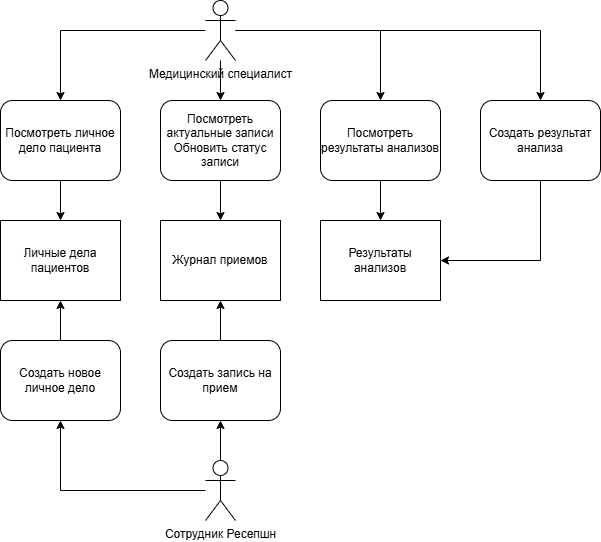

The diagram above was exported from draw.io. Its source (the exported page's mxGraphModel, read from the mxfile embedded in the PNG):
<mxGraphModel dx="1042" dy="1758" grid="1" gridSize="10" guides="1" tooltips="1" connect="1" arrows="1" fold="1" page="1" pageScale="1" pageWidth="850" pageHeight="1100" math="0" shadow="0">
  <root>
    <mxCell id="0" />
    <mxCell id="1" parent="0" />
    <mxCell id="4EpSo9s6Xk3iwsv94KNg-1" value="Журнал приемов" style="rounded=0;whiteSpace=wrap;html=1;" vertex="1" parent="1">
      <mxGeometry x="360" y="160" width="120" height="80" as="geometry" />
    </mxCell>
    <mxCell id="4EpSo9s6Xk3iwsv94KNg-2" value="Личные дела пациентов" style="rounded=0;whiteSpace=wrap;html=1;" vertex="1" parent="1">
      <mxGeometry x="200" y="160" width="120" height="80" as="geometry" />
    </mxCell>
    <mxCell id="4EpSo9s6Xk3iwsv94KNg-3" value="Результаты анализов" style="rounded=0;whiteSpace=wrap;html=1;" vertex="1" parent="1">
      <mxGeometry x="520" y="160" width="120" height="80" as="geometry" />
    </mxCell>
    <mxCell id="4EpSo9s6Xk3iwsv94KNg-13" style="edgeStyle=orthogonalEdgeStyle;rounded=0;orthogonalLoop=1;jettySize=auto;html=1;" edge="1" parent="1" source="4EpSo9s6Xk3iwsv94KNg-6" target="4EpSo9s6Xk3iwsv94KNg-12">
      <mxGeometry relative="1" as="geometry" />
    </mxCell>
    <mxCell id="4EpSo9s6Xk3iwsv94KNg-15" style="edgeStyle=orthogonalEdgeStyle;rounded=0;orthogonalLoop=1;jettySize=auto;html=1;" edge="1" parent="1" source="4EpSo9s6Xk3iwsv94KNg-6" target="4EpSo9s6Xk3iwsv94KNg-11">
      <mxGeometry relative="1" as="geometry" />
    </mxCell>
    <mxCell id="4EpSo9s6Xk3iwsv94KNg-6" value="Сотрудник Ресепшн" style="shape=umlActor;verticalLabelPosition=bottom;verticalAlign=top;html=1;outlineConnect=0;" vertex="1" parent="1">
      <mxGeometry x="405" y="400" width="30" height="60" as="geometry" />
    </mxCell>
    <mxCell id="4EpSo9s6Xk3iwsv94KNg-10" style="edgeStyle=orthogonalEdgeStyle;rounded=0;orthogonalLoop=1;jettySize=auto;html=1;" edge="1" parent="1" source="4EpSo9s6Xk3iwsv94KNg-11" target="4EpSo9s6Xk3iwsv94KNg-1">
      <mxGeometry relative="1" as="geometry">
        <mxPoint x="400" y="320" as="sourcePoint" />
      </mxGeometry>
    </mxCell>
    <mxCell id="4EpSo9s6Xk3iwsv94KNg-11" value="Создать запись на прием" style="rounded=1;whiteSpace=wrap;html=1;" vertex="1" parent="1">
      <mxGeometry x="360" y="280" width="120" height="80" as="geometry" />
    </mxCell>
    <mxCell id="4EpSo9s6Xk3iwsv94KNg-14" style="edgeStyle=orthogonalEdgeStyle;rounded=0;orthogonalLoop=1;jettySize=auto;html=1;" edge="1" parent="1" source="4EpSo9s6Xk3iwsv94KNg-12" target="4EpSo9s6Xk3iwsv94KNg-2">
      <mxGeometry relative="1" as="geometry" />
    </mxCell>
    <mxCell id="4EpSo9s6Xk3iwsv94KNg-12" value="Создать новое личное дело" style="rounded=1;whiteSpace=wrap;html=1;" vertex="1" parent="1">
      <mxGeometry x="200" y="280" width="120" height="80" as="geometry" />
    </mxCell>
    <mxCell id="4EpSo9s6Xk3iwsv94KNg-19" style="edgeStyle=orthogonalEdgeStyle;rounded=0;orthogonalLoop=1;jettySize=auto;html=1;" edge="1" parent="1" source="4EpSo9s6Xk3iwsv94KNg-16" target="4EpSo9s6Xk3iwsv94KNg-17">
      <mxGeometry relative="1" as="geometry" />
    </mxCell>
    <mxCell id="4EpSo9s6Xk3iwsv94KNg-21" style="edgeStyle=orthogonalEdgeStyle;rounded=0;orthogonalLoop=1;jettySize=auto;html=1;" edge="1" parent="1" source="4EpSo9s6Xk3iwsv94KNg-16" target="4EpSo9s6Xk3iwsv94KNg-20">
      <mxGeometry relative="1" as="geometry" />
    </mxCell>
    <mxCell id="4EpSo9s6Xk3iwsv94KNg-23" style="edgeStyle=orthogonalEdgeStyle;rounded=0;orthogonalLoop=1;jettySize=auto;html=1;" edge="1" parent="1" source="4EpSo9s6Xk3iwsv94KNg-16" target="4EpSo9s6Xk3iwsv94KNg-22">
      <mxGeometry relative="1" as="geometry" />
    </mxCell>
    <mxCell id="4EpSo9s6Xk3iwsv94KNg-30" style="edgeStyle=orthogonalEdgeStyle;rounded=0;orthogonalLoop=1;jettySize=auto;html=1;" edge="1" parent="1" source="4EpSo9s6Xk3iwsv94KNg-16" target="4EpSo9s6Xk3iwsv94KNg-28">
      <mxGeometry relative="1" as="geometry" />
    </mxCell>
    <mxCell id="4EpSo9s6Xk3iwsv94KNg-16" value="Медицинский специалист" style="shape=umlActor;verticalLabelPosition=bottom;verticalAlign=top;html=1;outlineConnect=0;" vertex="1" parent="1">
      <mxGeometry x="405" y="-60" width="30" height="60" as="geometry" />
    </mxCell>
    <mxCell id="4EpSo9s6Xk3iwsv94KNg-24" style="edgeStyle=orthogonalEdgeStyle;rounded=0;orthogonalLoop=1;jettySize=auto;html=1;" edge="1" parent="1" source="4EpSo9s6Xk3iwsv94KNg-17" target="4EpSo9s6Xk3iwsv94KNg-3">
      <mxGeometry relative="1" as="geometry" />
    </mxCell>
    <mxCell id="4EpSo9s6Xk3iwsv94KNg-17" value="Посмотреть результаты анализов" style="rounded=1;whiteSpace=wrap;html=1;" vertex="1" parent="1">
      <mxGeometry x="520" y="40" width="120" height="80" as="geometry" />
    </mxCell>
    <mxCell id="4EpSo9s6Xk3iwsv94KNg-26" style="edgeStyle=orthogonalEdgeStyle;rounded=0;orthogonalLoop=1;jettySize=auto;html=1;" edge="1" parent="1" source="4EpSo9s6Xk3iwsv94KNg-20" target="4EpSo9s6Xk3iwsv94KNg-1">
      <mxGeometry relative="1" as="geometry" />
    </mxCell>
    <mxCell id="4EpSo9s6Xk3iwsv94KNg-20" value="Посмотреть актуальные записи&lt;div&gt;Обновить статус записи&lt;/div&gt;" style="rounded=1;whiteSpace=wrap;html=1;" vertex="1" parent="1">
      <mxGeometry x="360" y="40" width="120" height="80" as="geometry" />
    </mxCell>
    <mxCell id="4EpSo9s6Xk3iwsv94KNg-27" style="edgeStyle=orthogonalEdgeStyle;rounded=0;orthogonalLoop=1;jettySize=auto;html=1;" edge="1" parent="1" source="4EpSo9s6Xk3iwsv94KNg-22" target="4EpSo9s6Xk3iwsv94KNg-2">
      <mxGeometry relative="1" as="geometry" />
    </mxCell>
    <mxCell id="4EpSo9s6Xk3iwsv94KNg-22" value="Посмотреть личное дело пациента" style="rounded=1;whiteSpace=wrap;html=1;" vertex="1" parent="1">
      <mxGeometry x="200" y="40" width="120" height="80" as="geometry" />
    </mxCell>
    <mxCell id="4EpSo9s6Xk3iwsv94KNg-29" style="edgeStyle=orthogonalEdgeStyle;rounded=0;orthogonalLoop=1;jettySize=auto;html=1;entryX=1;entryY=0.5;entryDx=0;entryDy=0;exitX=0.5;exitY=1;exitDx=0;exitDy=0;" edge="1" parent="1" source="4EpSo9s6Xk3iwsv94KNg-28" target="4EpSo9s6Xk3iwsv94KNg-3">
      <mxGeometry relative="1" as="geometry" />
    </mxCell>
    <mxCell id="4EpSo9s6Xk3iwsv94KNg-28" value="Создать результат анализа" style="rounded=1;whiteSpace=wrap;html=1;" vertex="1" parent="1">
      <mxGeometry x="680" y="40" width="120" height="80" as="geometry" />
    </mxCell>
  </root>
</mxGraphModel>